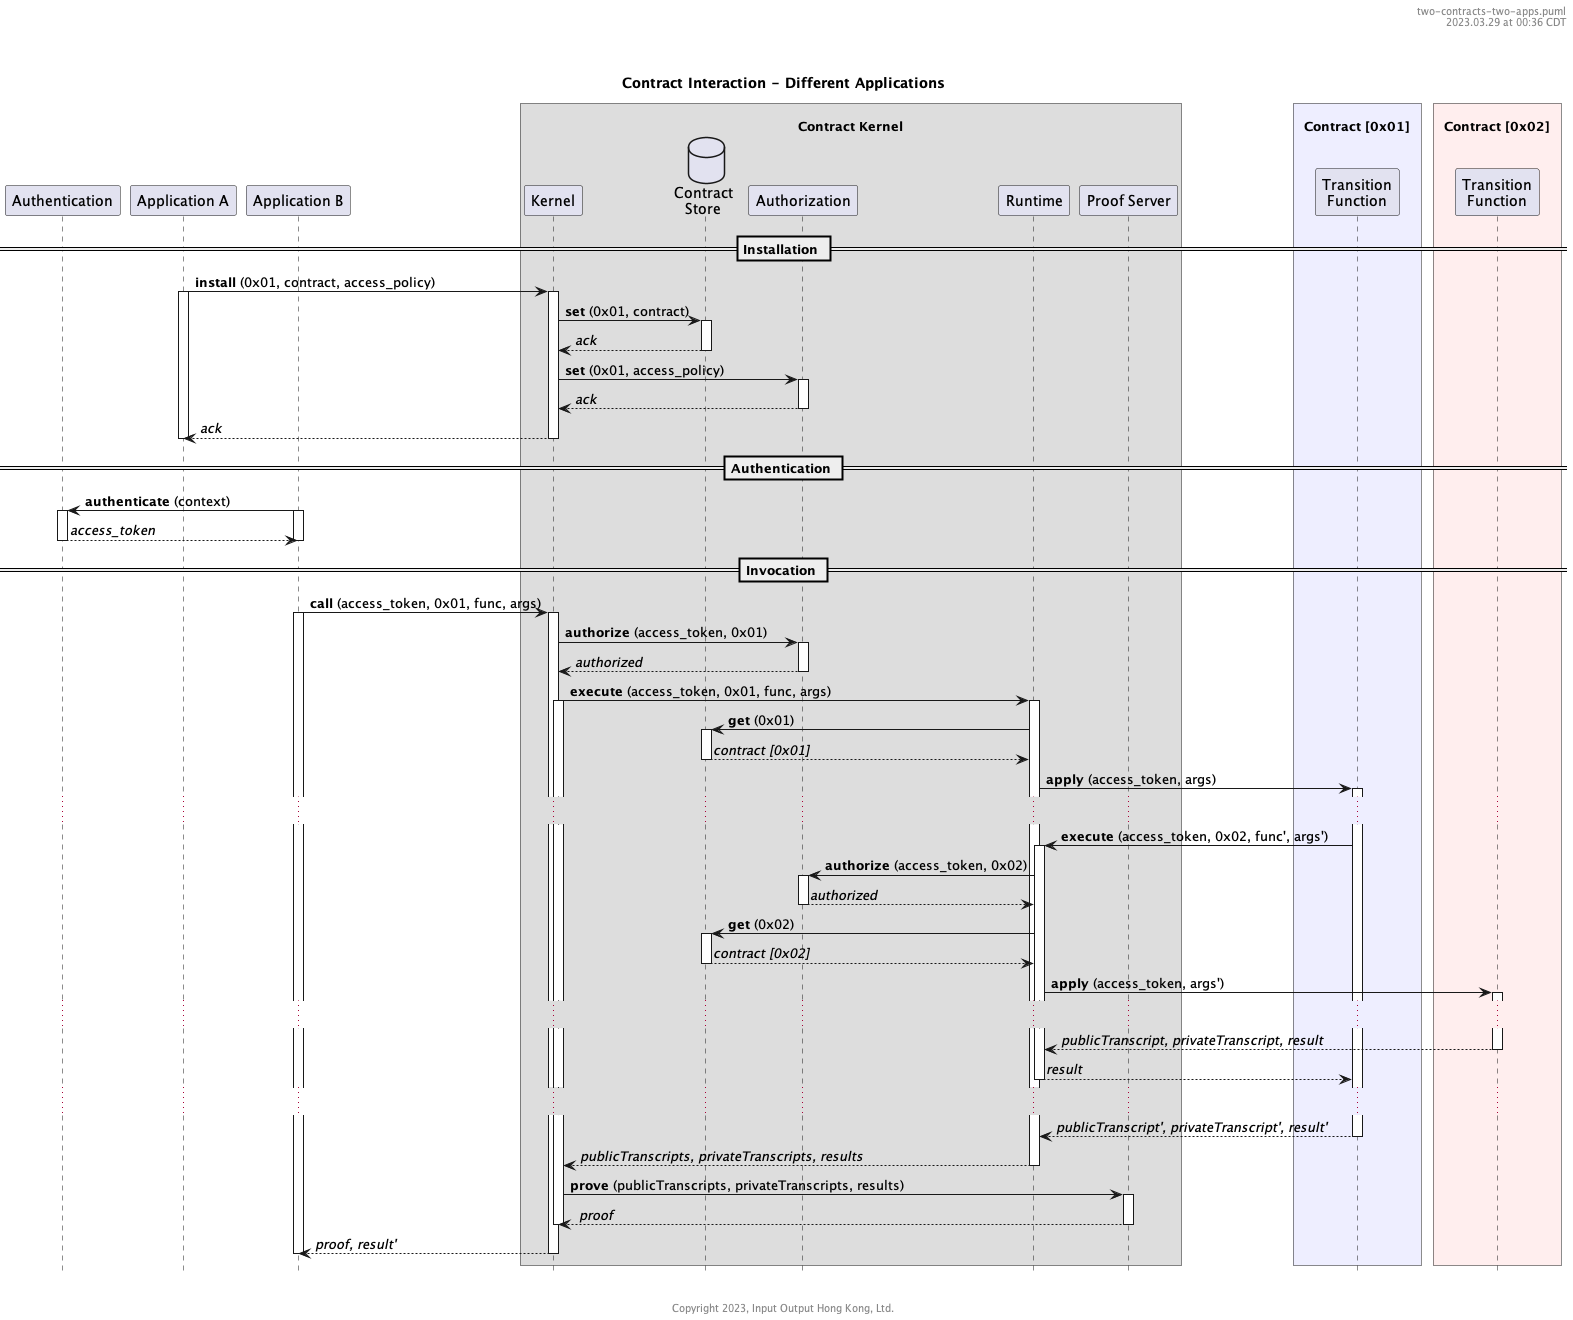

The diagram above was rendered by PlantUML. Its source (embedded in the PNG):
@startuml
'-----------------------------------------------------------
' Please include this standard header
header %filename()\n%date("yyyy.MM.dd' at 'HH:mm z")\n\n\n
'-----------------------------------------------------------
skinparam BoxPadding 5
hide footbox
title Contract Interaction - Different Applications

participant "Authentication" as authentication
participant "Application A" as A
participant "Application B" as B
box "\nContract Kernel" #ddd
  participant "Kernel" as kernel
  database "Contract\nStore" as contracts
  participant "Authorization" as authorization
  participant "Runtime" as runtime
  participant "Proof Server" as proofServer
end box
box "\n  Contract [0x01]  " #eef
  participant "Transition\nFunction" as transFuncC
end box
box "\n  Contract [0x02]  " #fee
  participant "Transition\nFunction" as transFuncD
end box

== Installation ==

A -> kernel ++ : **install** (0x01, contract, access_policy)
  activate A
  kernel -> contracts ++ : **set** (0x01, contract)
  return //ack//
  kernel -> authorization ++ : **set** (0x01, access_policy)
  return //ack//
return //ack//
deactivate A

== Authentication ==

B -> authentication ++ : **authenticate** (context)
activate B
return //access_token//
deactivate B

== Invocation ==

B -> kernel ++ : **call** (access_token, 0x01, func, args)
activate B
kernel -> authorization ++ : **authorize** (access_token, 0x01)
return //authorized//
kernel -> runtime ++ : **execute** (access_token, 0x01, func, args)
activate kernel
runtime -> contracts ++ : **get** (0x01)
return //contract [0x01]//
runtime -> transFuncC ++ : **apply** (access_token, args)
...
transFuncC -> runtime ++ : **execute** (access_token, 0x02, func', args')
runtime -> authorization ++ : **authorize** (access_token, 0x02)
return //authorized//
runtime -> contracts ++ : **get** (0x02)
return //contract [0x02]//
runtime -> transFuncD ++ : **apply** (access_token, args')
...
return //publicTranscript, privateTranscript, result//
return //result//
...
return //publicTranscript', privateTranscript', result'//
return //publicTranscripts, privateTranscripts, results//
kernel -> proofServer ++: **prove** (publicTranscripts, privateTranscripts, results)
return // proof//
deactivate kernel
return //proof, result'//
deactivate B

'-----------------------------------------------------------
' Please include this standard footer
footer \n\n\nCopyright %date("yyyy"), Input Output Hong Kong, Ltd.
'-----------------------------------------------------------

@enduml